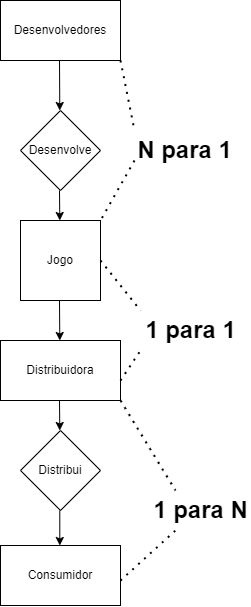

The diagram above was exported from draw.io. Its source (the exported page's mxGraphModel, read from the mxfile embedded in the PNG):
<mxGraphModel dx="1134" dy="637" grid="1" gridSize="10" guides="1" tooltips="1" connect="1" arrows="1" fold="1" page="1" pageScale="1" pageWidth="827" pageHeight="1169" math="0" shadow="0">
  <root>
    <mxCell id="0" />
    <mxCell id="1" parent="0" />
    <mxCell id="en0mdbYTiHqUYlyME6eg-1" value="Desenvolvedores" style="rounded=0;whiteSpace=wrap;html=1;" vertex="1" parent="1">
      <mxGeometry x="130" y="40" width="120" height="60" as="geometry" />
    </mxCell>
    <mxCell id="en0mdbYTiHqUYlyME6eg-2" value="Distribuidora" style="rounded=0;whiteSpace=wrap;html=1;" vertex="1" parent="1">
      <mxGeometry x="130" y="380" width="120" height="60" as="geometry" />
    </mxCell>
    <mxCell id="en0mdbYTiHqUYlyME6eg-3" value="Desenvolve" style="rhombus;whiteSpace=wrap;html=1;" vertex="1" parent="1">
      <mxGeometry x="150" y="150" width="80" height="80" as="geometry" />
    </mxCell>
    <mxCell id="en0mdbYTiHqUYlyME6eg-5" value="Jogo" style="whiteSpace=wrap;html=1;aspect=fixed;" vertex="1" parent="1">
      <mxGeometry x="150" y="260" width="80" height="80" as="geometry" />
    </mxCell>
    <mxCell id="en0mdbYTiHqUYlyME6eg-6" value="Consumidor" style="rounded=0;whiteSpace=wrap;html=1;" vertex="1" parent="1">
      <mxGeometry x="130" y="585" width="120" height="60" as="geometry" />
    </mxCell>
    <mxCell id="en0mdbYTiHqUYlyME6eg-7" value="Distribui" style="rhombus;whiteSpace=wrap;html=1;" vertex="1" parent="1">
      <mxGeometry x="150" y="470" width="80" height="80" as="geometry" />
    </mxCell>
    <mxCell id="en0mdbYTiHqUYlyME6eg-8" value="" style="endArrow=classic;html=1;rounded=0;" edge="1" parent="1">
      <mxGeometry width="50" height="50" relative="1" as="geometry">
        <mxPoint x="189" y="100" as="sourcePoint" />
        <mxPoint x="189.29000000000002" y="150" as="targetPoint" />
      </mxGeometry>
    </mxCell>
    <mxCell id="en0mdbYTiHqUYlyME6eg-9" value="" style="endArrow=classic;html=1;rounded=0;" edge="1" parent="1">
      <mxGeometry width="50" height="50" relative="1" as="geometry">
        <mxPoint x="189" y="230" as="sourcePoint" />
        <mxPoint x="189.29000000000002" y="260" as="targetPoint" />
      </mxGeometry>
    </mxCell>
    <mxCell id="en0mdbYTiHqUYlyME6eg-10" value="" style="endArrow=classic;html=1;rounded=0;" edge="1" parent="1">
      <mxGeometry width="50" height="50" relative="1" as="geometry">
        <mxPoint x="189" y="340" as="sourcePoint" />
        <mxPoint x="189.29000000000002" y="380" as="targetPoint" />
      </mxGeometry>
    </mxCell>
    <mxCell id="en0mdbYTiHqUYlyME6eg-11" value="" style="endArrow=classic;html=1;rounded=0;" edge="1" parent="1">
      <mxGeometry width="50" height="50" relative="1" as="geometry">
        <mxPoint x="189" y="440" as="sourcePoint" />
        <mxPoint x="189.29000000000002" y="470" as="targetPoint" />
      </mxGeometry>
    </mxCell>
    <mxCell id="en0mdbYTiHqUYlyME6eg-12" value="" style="endArrow=classic;html=1;rounded=0;exitX=0.491;exitY=1;exitDx=0;exitDy=0;exitPerimeter=0;" edge="1" parent="1" source="en0mdbYTiHqUYlyME6eg-7">
      <mxGeometry width="50" height="50" relative="1" as="geometry">
        <mxPoint x="189" y="560" as="sourcePoint" />
        <mxPoint x="189.29000000000002" y="585" as="targetPoint" />
      </mxGeometry>
    </mxCell>
    <mxCell id="en0mdbYTiHqUYlyME6eg-15" value="N para 1" style="text;strokeColor=none;fillColor=none;html=1;fontSize=24;fontStyle=1;verticalAlign=middle;align=center;" vertex="1" parent="1">
      <mxGeometry x="264" y="170" width="100" height="40" as="geometry" />
    </mxCell>
    <mxCell id="en0mdbYTiHqUYlyME6eg-16" value="" style="endArrow=none;dashed=1;html=1;dashPattern=1 3;strokeWidth=2;rounded=0;exitX=0;exitY=0.75;exitDx=0;exitDy=0;entryX=1;entryY=0;entryDx=0;entryDy=0;" edge="1" parent="1" source="en0mdbYTiHqUYlyME6eg-15" target="en0mdbYTiHqUYlyME6eg-5">
      <mxGeometry width="50" height="50" relative="1" as="geometry">
        <mxPoint x="280" y="220" as="sourcePoint" />
        <mxPoint x="190" y="240" as="targetPoint" />
      </mxGeometry>
    </mxCell>
    <mxCell id="en0mdbYTiHqUYlyME6eg-18" value="" style="endArrow=none;dashed=1;html=1;dashPattern=1 3;strokeWidth=2;rounded=0;entryX=0;entryY=0;entryDx=0;entryDy=0;" edge="1" parent="1" target="en0mdbYTiHqUYlyME6eg-21">
      <mxGeometry width="50" height="50" relative="1" as="geometry">
        <mxPoint x="230" y="300" as="sourcePoint" />
        <mxPoint x="290" y="350" as="targetPoint" />
      </mxGeometry>
    </mxCell>
    <mxCell id="en0mdbYTiHqUYlyME6eg-20" value="" style="endArrow=none;dashed=1;html=1;dashPattern=1 3;strokeWidth=2;rounded=0;entryX=0;entryY=1;entryDx=0;entryDy=0;" edge="1" parent="1" target="en0mdbYTiHqUYlyME6eg-21">
      <mxGeometry width="50" height="50" relative="1" as="geometry">
        <mxPoint x="250" y="420" as="sourcePoint" />
        <mxPoint x="300" y="380" as="targetPoint" />
      </mxGeometry>
    </mxCell>
    <mxCell id="en0mdbYTiHqUYlyME6eg-21" value="1 para 1" style="text;strokeColor=none;fillColor=none;html=1;fontSize=24;fontStyle=1;verticalAlign=middle;align=center;" vertex="1" parent="1">
      <mxGeometry x="270" y="350" width="100" height="40" as="geometry" />
    </mxCell>
    <mxCell id="en0mdbYTiHqUYlyME6eg-22" value="" style="endArrow=none;dashed=1;html=1;dashPattern=1 3;strokeWidth=2;rounded=0;entryX=0.25;entryY=1;entryDx=0;entryDy=0;" edge="1" parent="1" target="en0mdbYTiHqUYlyME6eg-25">
      <mxGeometry width="50" height="50" relative="1" as="geometry">
        <mxPoint x="250" y="620" as="sourcePoint" />
        <mxPoint x="300" y="570" as="targetPoint" />
      </mxGeometry>
    </mxCell>
    <mxCell id="en0mdbYTiHqUYlyME6eg-23" value="" style="endArrow=none;dashed=1;html=1;dashPattern=1 3;strokeWidth=2;rounded=0;exitX=1;exitY=1;exitDx=0;exitDy=0;entryX=0;entryY=0;entryDx=0;entryDy=0;" edge="1" parent="1" source="en0mdbYTiHqUYlyME6eg-1" target="en0mdbYTiHqUYlyME6eg-15">
      <mxGeometry width="50" height="50" relative="1" as="geometry">
        <mxPoint x="220" y="130" as="sourcePoint" />
        <mxPoint x="300" y="130" as="targetPoint" />
      </mxGeometry>
    </mxCell>
    <mxCell id="en0mdbYTiHqUYlyME6eg-24" value="" style="endArrow=none;dashed=1;html=1;dashPattern=1 3;strokeWidth=2;rounded=0;entryX=0.25;entryY=0;entryDx=0;entryDy=0;" edge="1" parent="1" target="en0mdbYTiHqUYlyME6eg-25">
      <mxGeometry width="50" height="50" relative="1" as="geometry">
        <mxPoint x="250" y="440" as="sourcePoint" />
        <mxPoint x="300" y="540" as="targetPoint" />
      </mxGeometry>
    </mxCell>
    <mxCell id="en0mdbYTiHqUYlyME6eg-25" value="1 para N" style="text;strokeColor=none;fillColor=none;html=1;fontSize=24;fontStyle=1;verticalAlign=middle;align=center;" vertex="1" parent="1">
      <mxGeometry x="280" y="530" width="100" height="40" as="geometry" />
    </mxCell>
  </root>
</mxGraphModel>